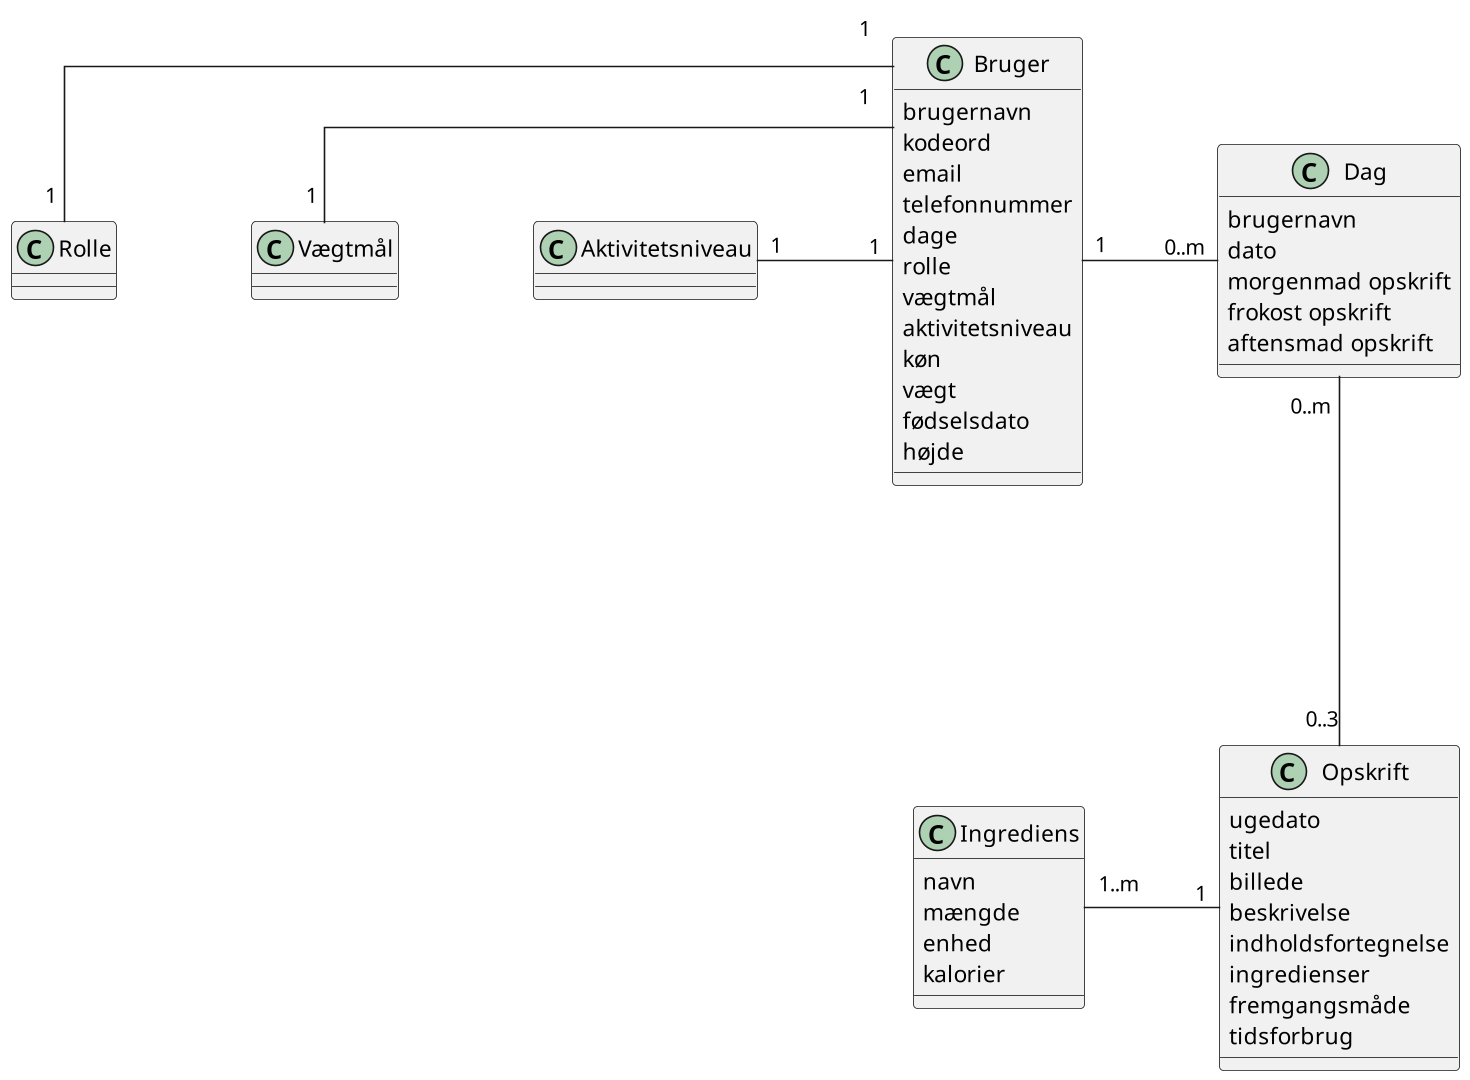

The diagram above was rendered by PlantUML. Its source (embedded in the PNG):
@startuml
scale 1920*1080
skinparam linetype ortho
class Rolle {}
class Vægtmål {}
class Aktivitetsniveau {}
class Bruger {
	brugernavn
	kodeord
	email
	telefonnummer
	dage
	rolle
	vægtmål
	aktivitetsniveau
	køn
	vægt
	fødselsdato
	højde
}
class Dag {
	brugernavn
	dato
	morgenmad opskrift
	frokost opskrift
	aftensmad opskrift
}
class Opskrift {
	ugedato
	titel
	billede
	beskrivelse
	indholdsfortegnelse
	ingredienser
	fremgangsmåde
	tidsforbrug
}
class Ingrediens {
	navn
	mængde
	enhed
	kalorier
}

Rolle " 1 " -r-- " 1  " Bruger
Vægtmål " 1 " -r-- " 1  " Bruger
Aktivitetsniveau "1" -r-- "1" Bruger
Bruger "1" -r-- "0..m" Dag
Dag "0..m" --- "0..3" Opskrift
Opskrift "1" -l-- "1..m" Ingrediens

@enduml